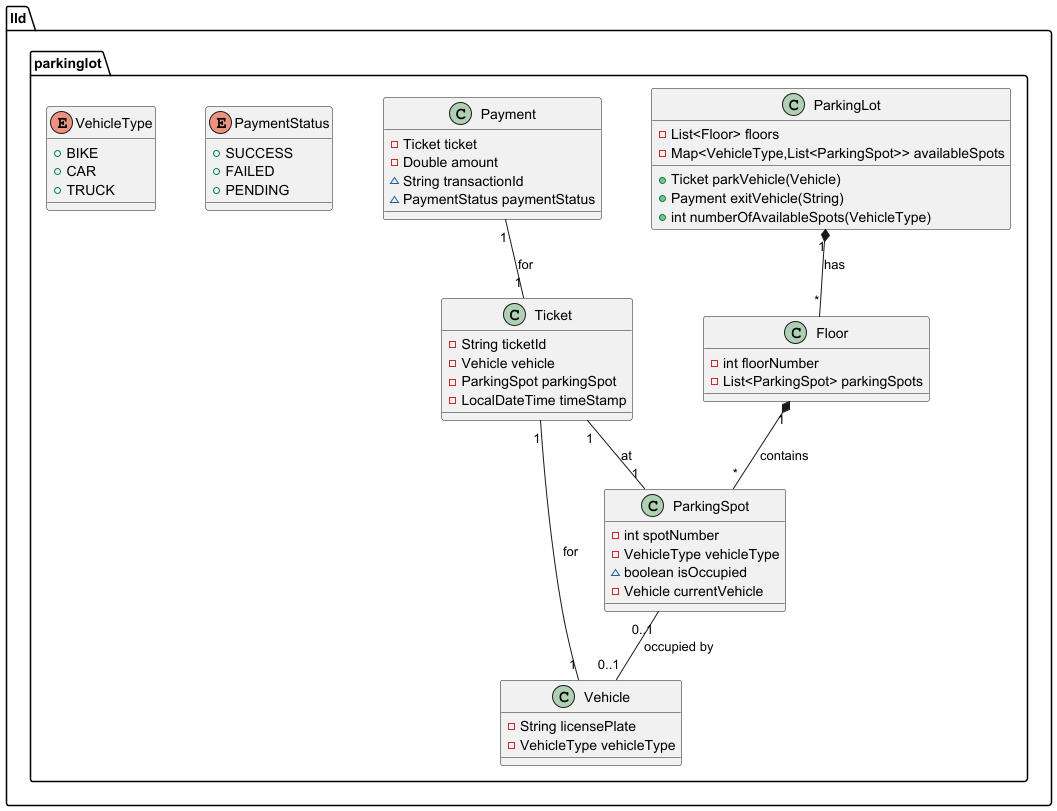

The diagram above was rendered by PlantUML. Its source (embedded in the PNG):
@startuml


class lld.parkinglot.ParkingLot {
- List<Floor> floors
- Map<VehicleType,List<ParkingSpot>> availableSpots
+ Ticket parkVehicle(Vehicle)
+ Payment exitVehicle(String)
+ int numberOfAvailableSpots(VehicleType)
}


class lld.parkinglot.Ticket {
- String ticketId
- Vehicle vehicle
- ParkingSpot parkingSpot
- LocalDateTime timeStamp
}

class lld.parkinglot.Vehicle {
- String licensePlate
- VehicleType vehicleType
}

class lld.parkinglot.Payment {
- Ticket ticket
- Double amount
~ String transactionId
~ PaymentStatus paymentStatus
}

class lld.parkinglot.ParkingSpot {
- int spotNumber
- VehicleType vehicleType
~ boolean isOccupied
- Vehicle currentVehicle
}

enum lld.parkinglot.PaymentStatus {
+  SUCCESS
+  FAILED
+  PENDING
}

enum lld.parkinglot.VehicleType {
+  BIKE
+  CAR
+  TRUCK
}

class lld.parkinglot.Floor {
- int floorNumber
- List<ParkingSpot> parkingSpots
}

'Fix overlapping labels
skinparam nodesep 50
skinparam ranksep 50

'Relationships (arrows)
ParkingLot "1" *-- "*" Floor : has
Floor "1" *-- "*" ParkingSpot : contains
ParkingSpot "0..1" -- "0..1" Vehicle : occupied by
Ticket "1" -- "1" Vehicle : for
Ticket "1" -- "1" ParkingSpot : at
Payment "1" -- "1" Ticket : for

@enduml